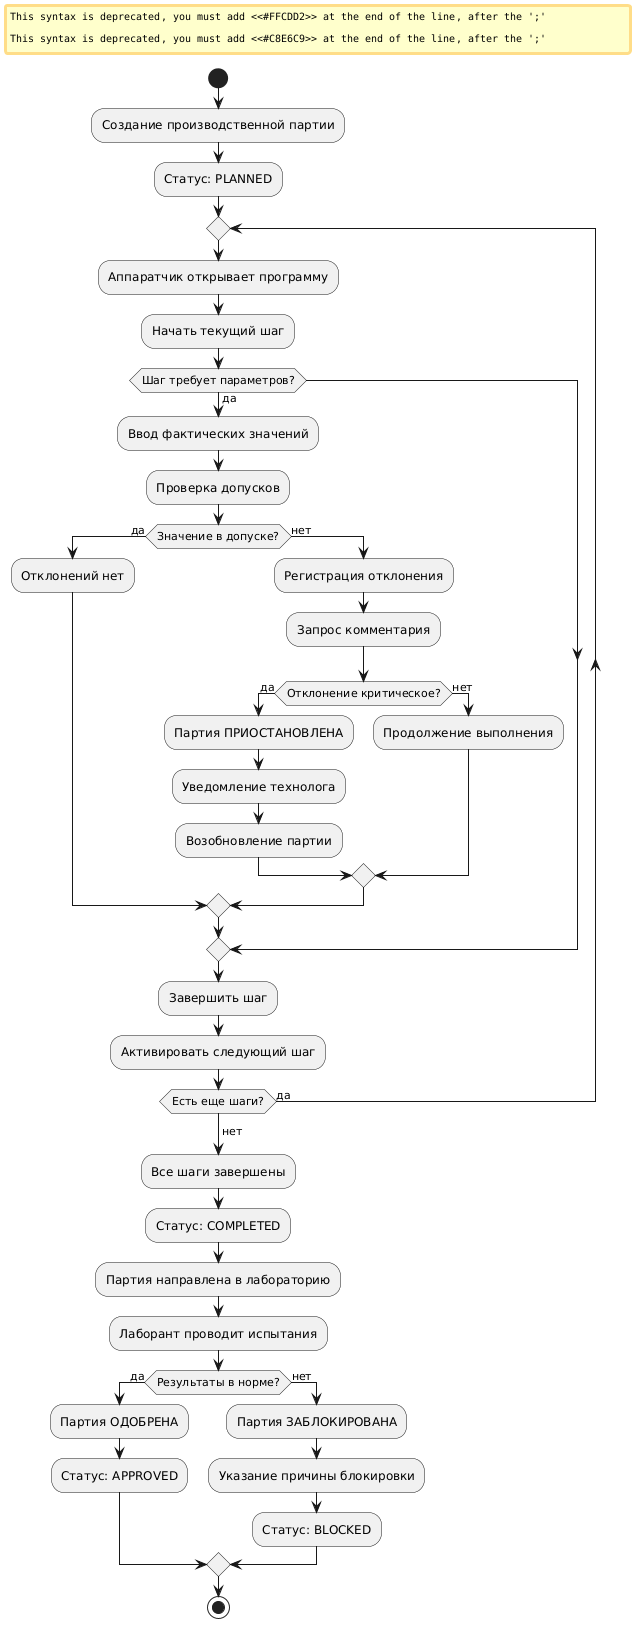

The diagram above was rendered by PlantUML. Its source (embedded in the PNG):
@startuml
' Activity Diagram - Жизненный цикл партии
start

:Создание производственной партии;
:Статус: PLANNED;

repeat
  :Аппаратчик открывает программу;
  :Начать текущий шаг;
  
  if (Шаг требует параметров?) then (да)
    :Ввод фактических значений;
    :Проверка допусков;
    
    if (Значение в допуске?) then (да)
      :Отклонений нет;
    else (нет)
      :Регистрация отклонения;
      :Запрос комментария;
      if (Отклонение критическое?) then (да)
        #FFCDD2:Партия ПРИОСТАНОВЛЕНА;
        :Уведомление технолога;
        :Возобновление партии;
      else (нет)
        :Продолжение выполнения;
      endif
    endif
  endif
  
  :Завершить шаг;
  :Активировать следующий шаг;
  
repeat while (Есть еще шаги?) is (да)
-> нет;

:Все шаги завершены;
:Статус: COMPLETED;
:Партия направлена в лабораторию;

:Лаборант проводит испытания;

if (Результаты в норме?) then (да)
  #C8E6C9:Партия ОДОБРЕНА;
  :Статус: APPROVED;
else (нет)
  #FFCDD2:Партия ЗАБЛОКИРОВАНА;
  :Указание причины блокировки;
  :Статус: BLOCKED;
endif

stop
@enduml